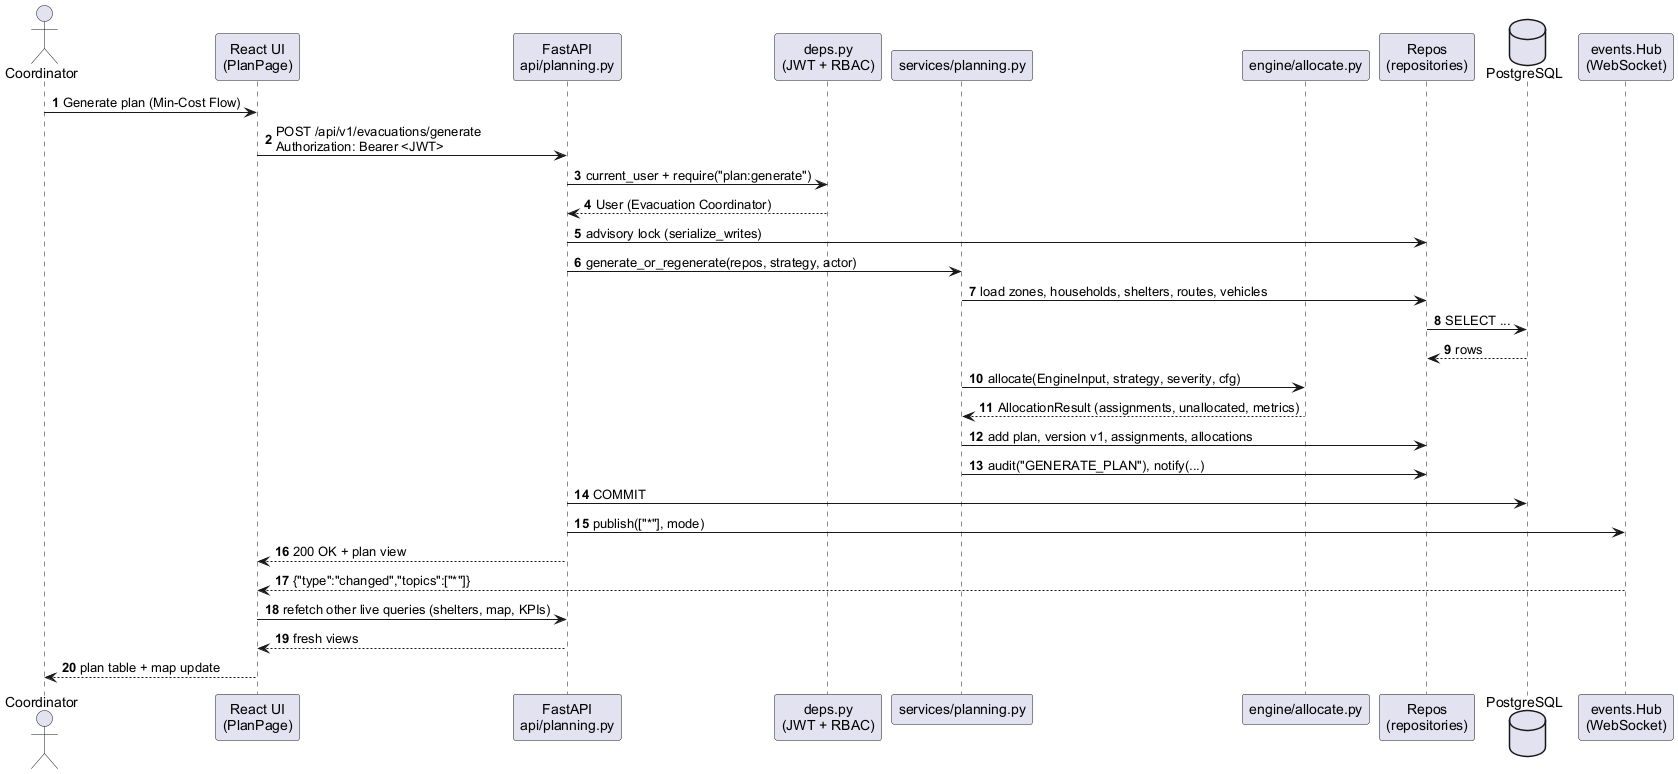

The diagram above was rendered by PlantUML. Its source (embedded in the PNG):
@startuml sequence
' Exp 3D - Create evacuation plan, as implemented.
skinparam shadowing false
skinparam defaultFontName Arial
autonumber

actor Coordinator
participant "React UI\n(PlanPage)" as UI
participant "FastAPI\napi/planning.py" as API
participant "deps.py\n(JWT + RBAC)" as DEPS
participant "services/planning.py" as SVC
participant "engine/allocate.py" as ENG
participant "Repos\n(repositories)" as REPO
database PostgreSQL as DB
participant "events.Hub\n(WebSocket)" as WS

Coordinator -> UI : Generate plan (Min-Cost Flow)
UI -> API : POST /api/v1/evacuations/generate\nAuthorization: Bearer <JWT>
API -> DEPS : current_user + require("plan:generate")
DEPS --> API : User (Evacuation Coordinator)
API -> REPO : advisory lock (serialize_writes)
API -> SVC : generate_or_regenerate(repos, strategy, actor)
SVC -> REPO : load zones, households, shelters, routes, vehicles
REPO -> DB : SELECT ...
DB --> REPO : rows
SVC -> ENG : allocate(EngineInput, strategy, severity, cfg)
ENG --> SVC : AllocationResult (assignments, unallocated, metrics)
SVC -> REPO : add plan, version v1, assignments, allocations
SVC -> REPO : audit("GENERATE_PLAN"), notify(...)
API -> DB : COMMIT
API -> WS : publish(["*"], mode)
API --> UI : 200 OK + plan view
WS --> UI : {"type":"changed","topics":["*"]}
UI -> API : refetch other live queries (shelters, map, KPIs)
API --> UI : fresh views
UI --> Coordinator : plan table + map update
@enduml